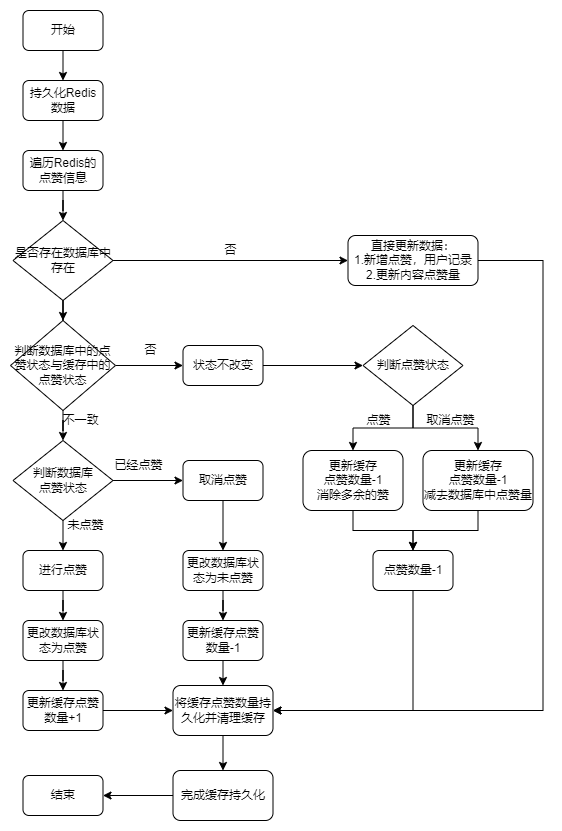

The diagram above was exported from draw.io. Its source (the exported page's mxGraphModel, read from the mxfile embedded in the PNG):
<mxGraphModel dx="1050" dy="629" grid="1" gridSize="10" guides="1" tooltips="1" connect="1" arrows="1" fold="1" page="1" pageScale="1" pageWidth="827" pageHeight="1169" math="0" shadow="0">
  <root>
    <mxCell id="0" />
    <mxCell id="1" parent="0" />
    <mxCell id="VTH4ymKYdyfyheq8uPBD-29" style="edgeStyle=orthogonalEdgeStyle;rounded=0;jumpStyle=arc;orthogonalLoop=1;jettySize=auto;html=1;exitX=0.5;exitY=1;exitDx=0;exitDy=0;entryX=0.5;entryY=0;entryDx=0;entryDy=0;" edge="1" parent="1" source="mE1ZmhR9u7JNu_OrXSQt-1" target="mE1ZmhR9u7JNu_OrXSQt-2">
      <mxGeometry relative="1" as="geometry" />
    </mxCell>
    <mxCell id="mE1ZmhR9u7JNu_OrXSQt-1" value="持久化Redis数据" style="rounded=1;whiteSpace=wrap;html=1;" vertex="1" parent="1">
      <mxGeometry x="172.5" y="90" width="80" height="40" as="geometry" />
    </mxCell>
    <mxCell id="VTH4ymKYdyfyheq8uPBD-30" style="edgeStyle=orthogonalEdgeStyle;rounded=0;jumpStyle=arc;orthogonalLoop=1;jettySize=auto;html=1;exitX=0.5;exitY=1;exitDx=0;exitDy=0;" edge="1" parent="1" source="mE1ZmhR9u7JNu_OrXSQt-2" target="VTH4ymKYdyfyheq8uPBD-1">
      <mxGeometry relative="1" as="geometry" />
    </mxCell>
    <mxCell id="mE1ZmhR9u7JNu_OrXSQt-2" value="遍历Redis的点赞信息" style="rounded=1;whiteSpace=wrap;html=1;" vertex="1" parent="1">
      <mxGeometry x="172.5" y="160" width="80" height="40" as="geometry" />
    </mxCell>
    <mxCell id="VTH4ymKYdyfyheq8uPBD-16" style="edgeStyle=orthogonalEdgeStyle;rounded=0;jumpStyle=arc;orthogonalLoop=1;jettySize=auto;html=1;exitX=1;exitY=0.5;exitDx=0;exitDy=0;entryX=0;entryY=0.5;entryDx=0;entryDy=0;" edge="1" parent="1" source="VTH4ymKYdyfyheq8uPBD-1" target="VTH4ymKYdyfyheq8uPBD-15">
      <mxGeometry relative="1" as="geometry" />
    </mxCell>
    <mxCell id="VTH4ymKYdyfyheq8uPBD-31" style="edgeStyle=orthogonalEdgeStyle;rounded=0;jumpStyle=arc;orthogonalLoop=1;jettySize=auto;html=1;exitX=0.5;exitY=1;exitDx=0;exitDy=0;" edge="1" parent="1" source="VTH4ymKYdyfyheq8uPBD-1" target="VTH4ymKYdyfyheq8uPBD-2">
      <mxGeometry relative="1" as="geometry" />
    </mxCell>
    <mxCell id="VTH4ymKYdyfyheq8uPBD-1" value="是否存在数据库中存在" style="rhombus;whiteSpace=wrap;html=1;" vertex="1" parent="1">
      <mxGeometry x="162.5" y="230" width="100" height="80" as="geometry" />
    </mxCell>
    <mxCell id="VTH4ymKYdyfyheq8uPBD-17" style="edgeStyle=orthogonalEdgeStyle;rounded=0;jumpStyle=arc;orthogonalLoop=1;jettySize=auto;html=1;exitX=1;exitY=0.5;exitDx=0;exitDy=0;entryX=0;entryY=0.5;entryDx=0;entryDy=0;" edge="1" parent="1" source="VTH4ymKYdyfyheq8uPBD-2" target="VTH4ymKYdyfyheq8uPBD-10">
      <mxGeometry relative="1" as="geometry" />
    </mxCell>
    <mxCell id="VTH4ymKYdyfyheq8uPBD-32" style="edgeStyle=orthogonalEdgeStyle;rounded=0;jumpStyle=arc;orthogonalLoop=1;jettySize=auto;html=1;exitX=0.5;exitY=1;exitDx=0;exitDy=0;" edge="1" parent="1" source="VTH4ymKYdyfyheq8uPBD-2" target="VTH4ymKYdyfyheq8uPBD-3">
      <mxGeometry relative="1" as="geometry" />
    </mxCell>
    <mxCell id="VTH4ymKYdyfyheq8uPBD-2" value="判断数据库中的点赞状态与缓存中的点赞状态" style="rhombus;whiteSpace=wrap;html=1;" vertex="1" parent="1">
      <mxGeometry x="160" y="330" width="105" height="90" as="geometry" />
    </mxCell>
    <mxCell id="VTH4ymKYdyfyheq8uPBD-23" style="edgeStyle=orthogonalEdgeStyle;rounded=0;jumpStyle=arc;orthogonalLoop=1;jettySize=auto;html=1;exitX=1;exitY=0.5;exitDx=0;exitDy=0;entryX=0;entryY=0.5;entryDx=0;entryDy=0;" edge="1" parent="1" source="VTH4ymKYdyfyheq8uPBD-3" target="VTH4ymKYdyfyheq8uPBD-7">
      <mxGeometry relative="1" as="geometry" />
    </mxCell>
    <mxCell id="VTH4ymKYdyfyheq8uPBD-26" style="edgeStyle=orthogonalEdgeStyle;rounded=0;jumpStyle=arc;orthogonalLoop=1;jettySize=auto;html=1;exitX=0.5;exitY=1;exitDx=0;exitDy=0;entryX=0.5;entryY=0;entryDx=0;entryDy=0;" edge="1" parent="1" source="VTH4ymKYdyfyheq8uPBD-3" target="VTH4ymKYdyfyheq8uPBD-4">
      <mxGeometry relative="1" as="geometry" />
    </mxCell>
    <mxCell id="VTH4ymKYdyfyheq8uPBD-3" value="判断数据库&lt;br&gt;点赞状态" style="rhombus;whiteSpace=wrap;html=1;" vertex="1" parent="1">
      <mxGeometry x="162.5" y="450" width="100" height="80" as="geometry" />
    </mxCell>
    <mxCell id="VTH4ymKYdyfyheq8uPBD-27" style="edgeStyle=orthogonalEdgeStyle;rounded=0;jumpStyle=arc;orthogonalLoop=1;jettySize=auto;html=1;exitX=0.5;exitY=1;exitDx=0;exitDy=0;" edge="1" parent="1" source="VTH4ymKYdyfyheq8uPBD-4" target="VTH4ymKYdyfyheq8uPBD-5">
      <mxGeometry relative="1" as="geometry" />
    </mxCell>
    <mxCell id="VTH4ymKYdyfyheq8uPBD-4" value="进行点赞" style="rounded=1;whiteSpace=wrap;html=1;" vertex="1" parent="1">
      <mxGeometry x="172.5" y="560" width="80" height="40" as="geometry" />
    </mxCell>
    <mxCell id="VTH4ymKYdyfyheq8uPBD-28" style="edgeStyle=orthogonalEdgeStyle;rounded=0;jumpStyle=arc;orthogonalLoop=1;jettySize=auto;html=1;exitX=0.5;exitY=1;exitDx=0;exitDy=0;" edge="1" parent="1" source="VTH4ymKYdyfyheq8uPBD-5" target="VTH4ymKYdyfyheq8uPBD-6">
      <mxGeometry relative="1" as="geometry" />
    </mxCell>
    <mxCell id="VTH4ymKYdyfyheq8uPBD-5" value="更改数据库状态为点赞" style="rounded=1;whiteSpace=wrap;html=1;" vertex="1" parent="1">
      <mxGeometry x="172.5" y="630" width="80" height="40" as="geometry" />
    </mxCell>
    <mxCell id="VTH4ymKYdyfyheq8uPBD-42" style="edgeStyle=orthogonalEdgeStyle;rounded=0;jumpStyle=arc;orthogonalLoop=1;jettySize=auto;html=1;exitX=1;exitY=0.5;exitDx=0;exitDy=0;entryX=0;entryY=0.5;entryDx=0;entryDy=0;" edge="1" parent="1" source="VTH4ymKYdyfyheq8uPBD-6" target="VTH4ymKYdyfyheq8uPBD-33">
      <mxGeometry relative="1" as="geometry" />
    </mxCell>
    <mxCell id="VTH4ymKYdyfyheq8uPBD-6" value="更新缓存点赞数量+1" style="rounded=1;whiteSpace=wrap;html=1;" vertex="1" parent="1">
      <mxGeometry x="172.5" y="700" width="80" height="40" as="geometry" />
    </mxCell>
    <mxCell id="VTH4ymKYdyfyheq8uPBD-24" style="edgeStyle=orthogonalEdgeStyle;rounded=0;jumpStyle=arc;orthogonalLoop=1;jettySize=auto;html=1;exitX=0.5;exitY=1;exitDx=0;exitDy=0;entryX=0.5;entryY=0;entryDx=0;entryDy=0;" edge="1" parent="1" source="VTH4ymKYdyfyheq8uPBD-7" target="VTH4ymKYdyfyheq8uPBD-8">
      <mxGeometry relative="1" as="geometry" />
    </mxCell>
    <mxCell id="VTH4ymKYdyfyheq8uPBD-7" value="取消点赞" style="rounded=1;whiteSpace=wrap;html=1;" vertex="1" parent="1">
      <mxGeometry x="332.5" y="470" width="80" height="40" as="geometry" />
    </mxCell>
    <mxCell id="VTH4ymKYdyfyheq8uPBD-25" style="edgeStyle=orthogonalEdgeStyle;rounded=0;jumpStyle=arc;orthogonalLoop=1;jettySize=auto;html=1;exitX=0.5;exitY=1;exitDx=0;exitDy=0;" edge="1" parent="1" source="VTH4ymKYdyfyheq8uPBD-8" target="VTH4ymKYdyfyheq8uPBD-9">
      <mxGeometry relative="1" as="geometry" />
    </mxCell>
    <mxCell id="VTH4ymKYdyfyheq8uPBD-8" value="更改数据库状态为未点赞" style="rounded=1;whiteSpace=wrap;html=1;" vertex="1" parent="1">
      <mxGeometry x="332.5" y="560" width="80" height="40" as="geometry" />
    </mxCell>
    <mxCell id="VTH4ymKYdyfyheq8uPBD-39" style="edgeStyle=orthogonalEdgeStyle;rounded=0;jumpStyle=arc;orthogonalLoop=1;jettySize=auto;html=1;exitX=0.5;exitY=1;exitDx=0;exitDy=0;entryX=0.5;entryY=0;entryDx=0;entryDy=0;" edge="1" parent="1" source="VTH4ymKYdyfyheq8uPBD-9" target="VTH4ymKYdyfyheq8uPBD-33">
      <mxGeometry relative="1" as="geometry" />
    </mxCell>
    <mxCell id="VTH4ymKYdyfyheq8uPBD-9" value="更新缓存点赞数量-1" style="rounded=1;whiteSpace=wrap;html=1;" vertex="1" parent="1">
      <mxGeometry x="332.5" y="630" width="80" height="40" as="geometry" />
    </mxCell>
    <mxCell id="VTH4ymKYdyfyheq8uPBD-18" style="edgeStyle=orthogonalEdgeStyle;rounded=0;jumpStyle=arc;orthogonalLoop=1;jettySize=auto;html=1;exitX=1;exitY=0.5;exitDx=0;exitDy=0;entryX=0;entryY=0.5;entryDx=0;entryDy=0;" edge="1" parent="1" source="VTH4ymKYdyfyheq8uPBD-10" target="VTH4ymKYdyfyheq8uPBD-11">
      <mxGeometry relative="1" as="geometry" />
    </mxCell>
    <mxCell id="VTH4ymKYdyfyheq8uPBD-10" value="状态不改变" style="rounded=1;whiteSpace=wrap;html=1;" vertex="1" parent="1">
      <mxGeometry x="332.5" y="355" width="80" height="40" as="geometry" />
    </mxCell>
    <mxCell id="VTH4ymKYdyfyheq8uPBD-19" style="edgeStyle=orthogonalEdgeStyle;rounded=0;jumpStyle=arc;orthogonalLoop=1;jettySize=auto;html=1;exitX=0.5;exitY=1;exitDx=0;exitDy=0;" edge="1" parent="1" source="VTH4ymKYdyfyheq8uPBD-11" target="VTH4ymKYdyfyheq8uPBD-12">
      <mxGeometry relative="1" as="geometry" />
    </mxCell>
    <mxCell id="VTH4ymKYdyfyheq8uPBD-20" style="edgeStyle=orthogonalEdgeStyle;rounded=0;jumpStyle=arc;orthogonalLoop=1;jettySize=auto;html=1;exitX=0.5;exitY=1;exitDx=0;exitDy=0;entryX=0.5;entryY=0;entryDx=0;entryDy=0;" edge="1" parent="1" source="VTH4ymKYdyfyheq8uPBD-11" target="VTH4ymKYdyfyheq8uPBD-13">
      <mxGeometry relative="1" as="geometry" />
    </mxCell>
    <mxCell id="VTH4ymKYdyfyheq8uPBD-11" value="判断点赞状态" style="rhombus;whiteSpace=wrap;html=1;" vertex="1" parent="1">
      <mxGeometry x="512.5" y="335" width="100" height="80" as="geometry" />
    </mxCell>
    <mxCell id="VTH4ymKYdyfyheq8uPBD-21" style="edgeStyle=orthogonalEdgeStyle;rounded=0;jumpStyle=arc;orthogonalLoop=1;jettySize=auto;html=1;exitX=0.5;exitY=1;exitDx=0;exitDy=0;entryX=0.5;entryY=0;entryDx=0;entryDy=0;" edge="1" parent="1" source="VTH4ymKYdyfyheq8uPBD-12" target="VTH4ymKYdyfyheq8uPBD-14">
      <mxGeometry relative="1" as="geometry" />
    </mxCell>
    <mxCell id="VTH4ymKYdyfyheq8uPBD-12" value="更新缓存&lt;br&gt;点赞数量-1&lt;br&gt;消除多余的赞" style="rounded=1;whiteSpace=wrap;html=1;" vertex="1" parent="1">
      <mxGeometry x="452.5" y="460" width="100" height="60" as="geometry" />
    </mxCell>
    <mxCell id="VTH4ymKYdyfyheq8uPBD-22" style="edgeStyle=orthogonalEdgeStyle;rounded=0;jumpStyle=arc;orthogonalLoop=1;jettySize=auto;html=1;exitX=0.5;exitY=1;exitDx=0;exitDy=0;" edge="1" parent="1" source="VTH4ymKYdyfyheq8uPBD-13">
      <mxGeometry relative="1" as="geometry">
        <mxPoint x="562.5" y="560" as="targetPoint" />
      </mxGeometry>
    </mxCell>
    <mxCell id="VTH4ymKYdyfyheq8uPBD-13" value="更新缓存&lt;br&gt;点赞数量-1&lt;br&gt;减去数据库中点赞量" style="rounded=1;whiteSpace=wrap;html=1;" vertex="1" parent="1">
      <mxGeometry x="572.5" y="460" width="110" height="60" as="geometry" />
    </mxCell>
    <mxCell id="VTH4ymKYdyfyheq8uPBD-43" style="edgeStyle=orthogonalEdgeStyle;rounded=0;jumpStyle=arc;orthogonalLoop=1;jettySize=auto;html=1;exitX=0.5;exitY=1;exitDx=0;exitDy=0;entryX=1;entryY=0.5;entryDx=0;entryDy=0;" edge="1" parent="1" source="VTH4ymKYdyfyheq8uPBD-14" target="VTH4ymKYdyfyheq8uPBD-33">
      <mxGeometry relative="1" as="geometry" />
    </mxCell>
    <mxCell id="VTH4ymKYdyfyheq8uPBD-14" value="点赞数量-1" style="rounded=1;whiteSpace=wrap;html=1;" vertex="1" parent="1">
      <mxGeometry x="522.5" y="560" width="80" height="40" as="geometry" />
    </mxCell>
    <mxCell id="VTH4ymKYdyfyheq8uPBD-44" style="edgeStyle=orthogonalEdgeStyle;rounded=0;jumpStyle=arc;orthogonalLoop=1;jettySize=auto;html=1;exitX=1;exitY=0.5;exitDx=0;exitDy=0;entryX=1;entryY=0.5;entryDx=0;entryDy=0;" edge="1" parent="1" source="VTH4ymKYdyfyheq8uPBD-15" target="VTH4ymKYdyfyheq8uPBD-33">
      <mxGeometry relative="1" as="geometry">
        <mxPoint x="422.5" y="873.60009765625" as="targetPoint" />
        <Array as="points">
          <mxPoint x="692.5" y="270" />
          <mxPoint x="692.5" y="720" />
        </Array>
      </mxGeometry>
    </mxCell>
    <mxCell id="VTH4ymKYdyfyheq8uPBD-15" value="直接更新数据：&lt;br&gt;1.新增点赞，用户记录&lt;br&gt;2.更新内容点赞量" style="rounded=1;whiteSpace=wrap;html=1;" vertex="1" parent="1">
      <mxGeometry x="497.5" y="245" width="130" height="50" as="geometry" />
    </mxCell>
    <mxCell id="VTH4ymKYdyfyheq8uPBD-40" style="edgeStyle=orthogonalEdgeStyle;rounded=0;jumpStyle=arc;orthogonalLoop=1;jettySize=auto;html=1;exitX=0.5;exitY=1;exitDx=0;exitDy=0;entryX=0.5;entryY=0;entryDx=0;entryDy=0;" edge="1" parent="1" source="VTH4ymKYdyfyheq8uPBD-33" target="VTH4ymKYdyfyheq8uPBD-37">
      <mxGeometry relative="1" as="geometry" />
    </mxCell>
    <mxCell id="VTH4ymKYdyfyheq8uPBD-33" value="将缓存点赞数量持久化并清理缓存" style="rounded=1;whiteSpace=wrap;html=1;" vertex="1" parent="1">
      <mxGeometry x="322.5" y="695" width="100" height="50" as="geometry" />
    </mxCell>
    <mxCell id="VTH4ymKYdyfyheq8uPBD-35" style="edgeStyle=orthogonalEdgeStyle;rounded=0;jumpStyle=arc;orthogonalLoop=1;jettySize=auto;html=1;exitX=0.5;exitY=1;exitDx=0;exitDy=0;entryX=0.5;entryY=0;entryDx=0;entryDy=0;" edge="1" parent="1" source="VTH4ymKYdyfyheq8uPBD-34" target="mE1ZmhR9u7JNu_OrXSQt-1">
      <mxGeometry relative="1" as="geometry" />
    </mxCell>
    <mxCell id="VTH4ymKYdyfyheq8uPBD-34" value="开始" style="rounded=1;whiteSpace=wrap;html=1;" vertex="1" parent="1">
      <mxGeometry x="172.5" y="20" width="80" height="40" as="geometry" />
    </mxCell>
    <mxCell id="VTH4ymKYdyfyheq8uPBD-41" style="edgeStyle=orthogonalEdgeStyle;rounded=0;jumpStyle=arc;orthogonalLoop=1;jettySize=auto;html=1;exitX=0;exitY=0.5;exitDx=0;exitDy=0;" edge="1" parent="1" source="VTH4ymKYdyfyheq8uPBD-37" target="VTH4ymKYdyfyheq8uPBD-38">
      <mxGeometry relative="1" as="geometry" />
    </mxCell>
    <mxCell id="VTH4ymKYdyfyheq8uPBD-37" value="完成缓存持久化" style="rounded=1;whiteSpace=wrap;html=1;" vertex="1" parent="1">
      <mxGeometry x="322.5" y="780" width="100" height="50" as="geometry" />
    </mxCell>
    <mxCell id="VTH4ymKYdyfyheq8uPBD-38" value="结束" style="rounded=1;whiteSpace=wrap;html=1;" vertex="1" parent="1">
      <mxGeometry x="172.5" y="785" width="80" height="40" as="geometry" />
    </mxCell>
    <mxCell id="VTH4ymKYdyfyheq8uPBD-45" value="否" style="text;html=1;align=center;verticalAlign=middle;resizable=0;points=[];autosize=1;strokeColor=none;fillColor=none;" vertex="1" parent="1">
      <mxGeometry x="360" y="245" width="40" height="30" as="geometry" />
    </mxCell>
    <mxCell id="VTH4ymKYdyfyheq8uPBD-46" value="否" style="text;html=1;align=center;verticalAlign=middle;resizable=0;points=[];autosize=1;strokeColor=none;fillColor=none;" vertex="1" parent="1">
      <mxGeometry x="280" y="345" width="40" height="30" as="geometry" />
    </mxCell>
    <mxCell id="VTH4ymKYdyfyheq8uPBD-47" value="已经点赞" style="text;html=1;align=center;verticalAlign=middle;resizable=0;points=[];autosize=1;strokeColor=none;fillColor=none;" vertex="1" parent="1">
      <mxGeometry x="252.5" y="460" width="70" height="30" as="geometry" />
    </mxCell>
    <mxCell id="VTH4ymKYdyfyheq8uPBD-48" value="未点赞" style="text;html=1;align=center;verticalAlign=middle;resizable=0;points=[];autosize=1;strokeColor=none;fillColor=none;" vertex="1" parent="1">
      <mxGeometry x="205" y="520" width="60" height="30" as="geometry" />
    </mxCell>
    <mxCell id="VTH4ymKYdyfyheq8uPBD-49" value="不一致" style="text;html=1;align=center;verticalAlign=middle;resizable=0;points=[];autosize=1;strokeColor=none;fillColor=none;" vertex="1" parent="1">
      <mxGeometry x="200" y="415" width="60" height="30" as="geometry" />
    </mxCell>
    <mxCell id="VTH4ymKYdyfyheq8uPBD-50" value="点赞" style="text;html=1;align=center;verticalAlign=middle;resizable=0;points=[];autosize=1;strokeColor=none;fillColor=none;" vertex="1" parent="1">
      <mxGeometry x="502.5" y="415" width="50" height="30" as="geometry" />
    </mxCell>
    <mxCell id="VTH4ymKYdyfyheq8uPBD-51" value="取消点赞" style="text;html=1;align=center;verticalAlign=middle;resizable=0;points=[];autosize=1;strokeColor=none;fillColor=none;" vertex="1" parent="1">
      <mxGeometry x="565" y="415" width="70" height="30" as="geometry" />
    </mxCell>
  </root>
</mxGraphModel>